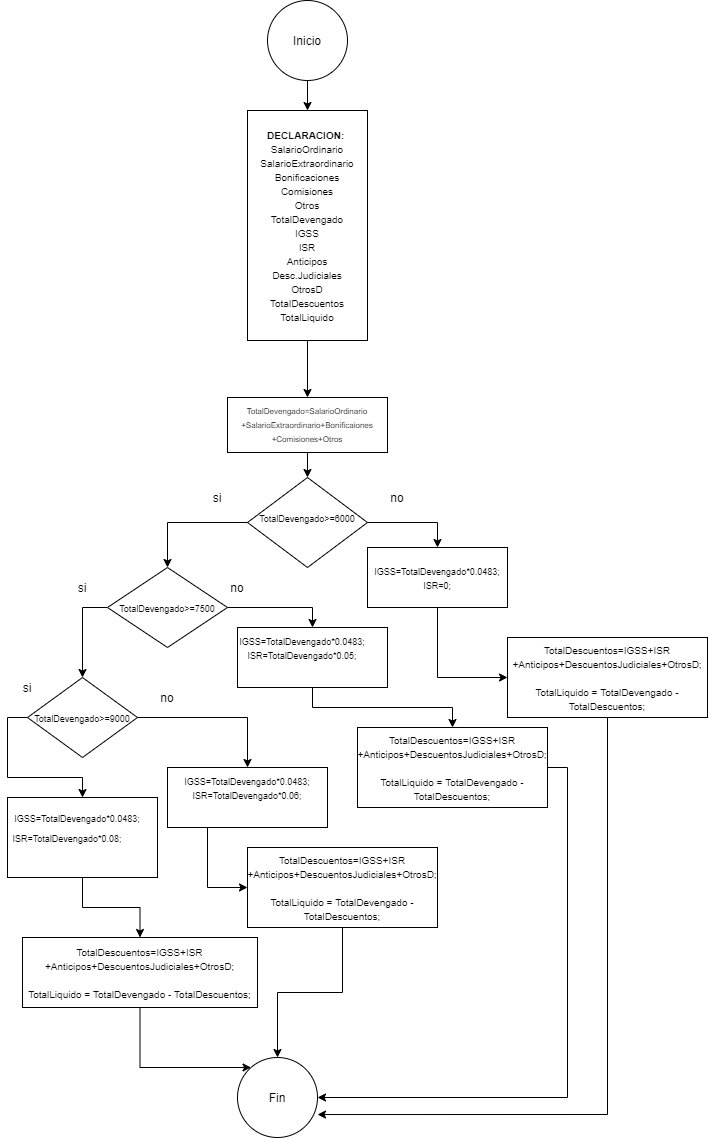

The diagram above was exported from draw.io. Its source (the exported page's mxGraphModel, read from the mxfile embedded in the PNG):
<mxGraphModel dx="868" dy="1228" grid="1" gridSize="10" guides="1" tooltips="1" connect="1" arrows="1" fold="1" page="1" pageScale="1" pageWidth="1169" pageHeight="827" math="0" shadow="0">
  <root>
    <mxCell id="0" />
    <mxCell id="1" parent="0" />
    <mxCell id="aIcrnh8ZrJfRtyvrqteX-2" style="edgeStyle=orthogonalEdgeStyle;rounded=0;orthogonalLoop=1;jettySize=auto;html=1;entryX=0.5;entryY=0;entryDx=0;entryDy=0;" edge="1" parent="1" source="aIcrnh8ZrJfRtyvrqteX-3" target="aIcrnh8ZrJfRtyvrqteX-8">
      <mxGeometry relative="1" as="geometry" />
    </mxCell>
    <mxCell id="aIcrnh8ZrJfRtyvrqteX-3" value="" style="rounded=0;whiteSpace=wrap;html=1;" vertex="1" parent="1">
      <mxGeometry x="320" y="87" width="160" height="55" as="geometry" />
    </mxCell>
    <mxCell id="aIcrnh8ZrJfRtyvrqteX-4" value="&lt;font style=&quot;font-size: 8px&quot;&gt;TotalDevengado=SalarioOrdinario&lt;br&gt;+SalarioExtraordinario+Bonificaiones&lt;br&gt;+Comisiones+Otros&lt;br&gt;&lt;br&gt;&lt;br&gt;&lt;/font&gt;" style="text;html=1;strokeColor=none;fillColor=none;align=center;verticalAlign=middle;whiteSpace=wrap;rounded=0;" vertex="1" parent="1">
      <mxGeometry x="380" y="117" width="40" height="20" as="geometry" />
    </mxCell>
    <mxCell id="aIcrnh8ZrJfRtyvrqteX-5" value="si" style="text;html=1;strokeColor=none;fillColor=none;align=center;verticalAlign=middle;whiteSpace=wrap;rounded=0;" vertex="1" parent="1">
      <mxGeometry x="290" y="177" width="40" height="20" as="geometry" />
    </mxCell>
    <mxCell id="aIcrnh8ZrJfRtyvrqteX-6" style="edgeStyle=orthogonalEdgeStyle;rounded=0;orthogonalLoop=1;jettySize=auto;html=1;exitX=0;exitY=0.5;exitDx=0;exitDy=0;entryX=0.5;entryY=0;entryDx=0;entryDy=0;" edge="1" parent="1" source="aIcrnh8ZrJfRtyvrqteX-8" target="aIcrnh8ZrJfRtyvrqteX-12">
      <mxGeometry relative="1" as="geometry" />
    </mxCell>
    <mxCell id="aIcrnh8ZrJfRtyvrqteX-7" style="edgeStyle=orthogonalEdgeStyle;rounded=0;orthogonalLoop=1;jettySize=auto;html=1;exitX=1;exitY=0.5;exitDx=0;exitDy=0;entryX=0.5;entryY=0;entryDx=0;entryDy=0;" edge="1" parent="1" source="aIcrnh8ZrJfRtyvrqteX-8" target="aIcrnh8ZrJfRtyvrqteX-34">
      <mxGeometry relative="1" as="geometry" />
    </mxCell>
    <mxCell id="aIcrnh8ZrJfRtyvrqteX-8" value="" style="rhombus;whiteSpace=wrap;html=1;" vertex="1" parent="1">
      <mxGeometry x="340" y="167" width="120" height="90" as="geometry" />
    </mxCell>
    <mxCell id="aIcrnh8ZrJfRtyvrqteX-9" value="&lt;font style=&quot;font-size: 9px&quot;&gt;TotalDevengado&amp;gt;=6000&lt;/font&gt;" style="text;html=1;strokeColor=none;fillColor=none;align=center;verticalAlign=middle;whiteSpace=wrap;rounded=0;" vertex="1" parent="1">
      <mxGeometry x="380" y="197" width="40" height="20" as="geometry" />
    </mxCell>
    <mxCell id="aIcrnh8ZrJfRtyvrqteX-10" style="edgeStyle=orthogonalEdgeStyle;rounded=0;orthogonalLoop=1;jettySize=auto;html=1;exitX=0;exitY=0.5;exitDx=0;exitDy=0;" edge="1" parent="1" source="aIcrnh8ZrJfRtyvrqteX-12" target="aIcrnh8ZrJfRtyvrqteX-16">
      <mxGeometry relative="1" as="geometry" />
    </mxCell>
    <mxCell id="aIcrnh8ZrJfRtyvrqteX-11" style="edgeStyle=orthogonalEdgeStyle;rounded=0;orthogonalLoop=1;jettySize=auto;html=1;exitX=1;exitY=0.5;exitDx=0;exitDy=0;entryX=0.5;entryY=0;entryDx=0;entryDy=0;" edge="1" parent="1" source="aIcrnh8ZrJfRtyvrqteX-12" target="aIcrnh8ZrJfRtyvrqteX-31">
      <mxGeometry relative="1" as="geometry" />
    </mxCell>
    <mxCell id="aIcrnh8ZrJfRtyvrqteX-12" value="" style="rhombus;whiteSpace=wrap;html=1;" vertex="1" parent="1">
      <mxGeometry x="200" y="257" width="120" height="80" as="geometry" />
    </mxCell>
    <mxCell id="aIcrnh8ZrJfRtyvrqteX-13" value="&lt;span style=&quot;font-size: 9px&quot;&gt;TotalDevengado&amp;gt;=7500&lt;br&gt;&lt;/span&gt;" style="text;html=1;strokeColor=none;fillColor=none;align=center;verticalAlign=middle;whiteSpace=wrap;rounded=0;" vertex="1" parent="1">
      <mxGeometry x="240" y="287" width="40" height="20" as="geometry" />
    </mxCell>
    <mxCell id="aIcrnh8ZrJfRtyvrqteX-14" style="edgeStyle=orthogonalEdgeStyle;rounded=0;orthogonalLoop=1;jettySize=auto;html=1;exitX=0;exitY=0.5;exitDx=0;exitDy=0;entryX=0.5;entryY=0;entryDx=0;entryDy=0;" edge="1" parent="1" source="aIcrnh8ZrJfRtyvrqteX-16" target="aIcrnh8ZrJfRtyvrqteX-24">
      <mxGeometry relative="1" as="geometry" />
    </mxCell>
    <mxCell id="aIcrnh8ZrJfRtyvrqteX-15" style="edgeStyle=orthogonalEdgeStyle;rounded=0;orthogonalLoop=1;jettySize=auto;html=1;exitX=1;exitY=0.5;exitDx=0;exitDy=0;entryX=0.5;entryY=0;entryDx=0;entryDy=0;" edge="1" parent="1" source="aIcrnh8ZrJfRtyvrqteX-16" target="aIcrnh8ZrJfRtyvrqteX-28">
      <mxGeometry relative="1" as="geometry" />
    </mxCell>
    <mxCell id="aIcrnh8ZrJfRtyvrqteX-16" value="" style="rhombus;whiteSpace=wrap;html=1;" vertex="1" parent="1">
      <mxGeometry x="120" y="367" width="110" height="80" as="geometry" />
    </mxCell>
    <mxCell id="aIcrnh8ZrJfRtyvrqteX-17" value="si" style="text;html=1;strokeColor=none;fillColor=none;align=center;verticalAlign=middle;whiteSpace=wrap;rounded=0;" vertex="1" parent="1">
      <mxGeometry x="155" y="267" width="40" height="20" as="geometry" />
    </mxCell>
    <mxCell id="aIcrnh8ZrJfRtyvrqteX-18" value="&lt;span style=&quot;font-size: 9px&quot;&gt;TotalDevengado&amp;gt;=9000&lt;/span&gt;" style="text;html=1;strokeColor=none;fillColor=none;align=center;verticalAlign=middle;whiteSpace=wrap;rounded=0;" vertex="1" parent="1">
      <mxGeometry x="155" y="397" width="40" height="20" as="geometry" />
    </mxCell>
    <mxCell id="aIcrnh8ZrJfRtyvrqteX-19" value="no" style="text;html=1;strokeColor=none;fillColor=none;align=center;verticalAlign=middle;whiteSpace=wrap;rounded=0;" vertex="1" parent="1">
      <mxGeometry x="470" y="177" width="40" height="20" as="geometry" />
    </mxCell>
    <mxCell id="aIcrnh8ZrJfRtyvrqteX-20" value="no" style="text;html=1;strokeColor=none;fillColor=none;align=center;verticalAlign=middle;whiteSpace=wrap;rounded=0;" vertex="1" parent="1">
      <mxGeometry x="310" y="267" width="40" height="20" as="geometry" />
    </mxCell>
    <mxCell id="aIcrnh8ZrJfRtyvrqteX-21" value="no" style="text;html=1;strokeColor=none;fillColor=none;align=center;verticalAlign=middle;whiteSpace=wrap;rounded=0;" vertex="1" parent="1">
      <mxGeometry x="240" y="377" width="40" height="20" as="geometry" />
    </mxCell>
    <mxCell id="aIcrnh8ZrJfRtyvrqteX-22" value="si" style="text;html=1;strokeColor=none;fillColor=none;align=center;verticalAlign=middle;whiteSpace=wrap;rounded=0;" vertex="1" parent="1">
      <mxGeometry x="100" y="367" width="40" height="20" as="geometry" />
    </mxCell>
    <mxCell id="aIcrnh8ZrJfRtyvrqteX-23" style="edgeStyle=orthogonalEdgeStyle;rounded=0;orthogonalLoop=1;jettySize=auto;html=1;exitX=0.5;exitY=1;exitDx=0;exitDy=0;" edge="1" parent="1" source="aIcrnh8ZrJfRtyvrqteX-24" target="aIcrnh8ZrJfRtyvrqteX-36">
      <mxGeometry relative="1" as="geometry" />
    </mxCell>
    <mxCell id="aIcrnh8ZrJfRtyvrqteX-24" value="" style="rounded=0;whiteSpace=wrap;html=1;" vertex="1" parent="1">
      <mxGeometry x="100" y="487" width="150" height="80" as="geometry" />
    </mxCell>
    <mxCell id="aIcrnh8ZrJfRtyvrqteX-25" value="&lt;font style=&quot;font-size: 9px&quot;&gt;IGSS=TotalDevengado*0.0483;&lt;/font&gt;" style="text;html=1;strokeColor=none;fillColor=none;align=center;verticalAlign=middle;whiteSpace=wrap;rounded=0;" vertex="1" parent="1">
      <mxGeometry x="150" y="497" width="40" height="20" as="geometry" />
    </mxCell>
    <mxCell id="aIcrnh8ZrJfRtyvrqteX-26" value="&lt;font style=&quot;font-size: 9px&quot;&gt;ISR=TotalDevengado*0.08;&lt;/font&gt;" style="text;html=1;strokeColor=none;fillColor=none;align=center;verticalAlign=middle;whiteSpace=wrap;rounded=0;" vertex="1" parent="1">
      <mxGeometry x="140" y="517" width="40" height="20" as="geometry" />
    </mxCell>
    <mxCell id="aIcrnh8ZrJfRtyvrqteX-27" style="edgeStyle=orthogonalEdgeStyle;rounded=0;orthogonalLoop=1;jettySize=auto;html=1;exitX=0.25;exitY=1;exitDx=0;exitDy=0;entryX=0;entryY=0.5;entryDx=0;entryDy=0;" edge="1" parent="1" source="aIcrnh8ZrJfRtyvrqteX-28" target="aIcrnh8ZrJfRtyvrqteX-38">
      <mxGeometry relative="1" as="geometry" />
    </mxCell>
    <mxCell id="aIcrnh8ZrJfRtyvrqteX-28" value="" style="rounded=0;whiteSpace=wrap;html=1;" vertex="1" parent="1">
      <mxGeometry x="260" y="457" width="160" height="60" as="geometry" />
    </mxCell>
    <mxCell id="aIcrnh8ZrJfRtyvrqteX-29" value="&lt;span style=&quot;font-size: 9px&quot;&gt;IGSS=TotalDevengado*0.0483;&lt;br&gt;&lt;/span&gt;&lt;span style=&quot;font-size: 9px&quot;&gt;ISR=TotalDevengado*0.06;&lt;/span&gt;&lt;span style=&quot;font-size: 9px&quot;&gt;&lt;br&gt;&lt;/span&gt;" style="text;html=1;strokeColor=none;fillColor=none;align=center;verticalAlign=middle;whiteSpace=wrap;rounded=0;" vertex="1" parent="1">
      <mxGeometry x="300" y="467" width="80" height="20" as="geometry" />
    </mxCell>
    <mxCell id="aIcrnh8ZrJfRtyvrqteX-30" style="edgeStyle=orthogonalEdgeStyle;rounded=0;orthogonalLoop=1;jettySize=auto;html=1;exitX=0.5;exitY=1;exitDx=0;exitDy=0;" edge="1" parent="1" source="aIcrnh8ZrJfRtyvrqteX-31" target="aIcrnh8ZrJfRtyvrqteX-40">
      <mxGeometry relative="1" as="geometry" />
    </mxCell>
    <mxCell id="aIcrnh8ZrJfRtyvrqteX-31" value="" style="rounded=0;whiteSpace=wrap;html=1;" vertex="1" parent="1">
      <mxGeometry x="330" y="317" width="150" height="60" as="geometry" />
    </mxCell>
    <mxCell id="aIcrnh8ZrJfRtyvrqteX-32" value="&lt;span style=&quot;font-size: 9px&quot;&gt;IGSS=TotalDevengado*0.0483;&lt;br&gt;&lt;/span&gt;&lt;span style=&quot;font-size: 9px&quot;&gt;ISR=TotalDevengado*0.05;&lt;/span&gt;" style="text;html=1;strokeColor=none;fillColor=none;align=center;verticalAlign=middle;whiteSpace=wrap;rounded=0;" vertex="1" parent="1">
      <mxGeometry x="340" y="327" width="110" height="20" as="geometry" />
    </mxCell>
    <mxCell id="aIcrnh8ZrJfRtyvrqteX-33" style="edgeStyle=orthogonalEdgeStyle;rounded=0;orthogonalLoop=1;jettySize=auto;html=1;exitX=0.5;exitY=1;exitDx=0;exitDy=0;entryX=0;entryY=0.5;entryDx=0;entryDy=0;" edge="1" parent="1" source="aIcrnh8ZrJfRtyvrqteX-34" target="aIcrnh8ZrJfRtyvrqteX-42">
      <mxGeometry relative="1" as="geometry" />
    </mxCell>
    <mxCell id="aIcrnh8ZrJfRtyvrqteX-34" value="&lt;span style=&quot;white-space: normal ; font-size: 9px&quot;&gt;IGSS=TotalDevengado*0.0483;&lt;br&gt;&lt;/span&gt;&lt;span style=&quot;white-space: normal ; font-size: 9px&quot;&gt;ISR=0;&lt;/span&gt;" style="rounded=0;whiteSpace=wrap;html=1;" vertex="1" parent="1">
      <mxGeometry x="460" y="237" width="140" height="60" as="geometry" />
    </mxCell>
    <mxCell id="aIcrnh8ZrJfRtyvrqteX-35" style="edgeStyle=orthogonalEdgeStyle;rounded=0;orthogonalLoop=1;jettySize=auto;html=1;exitX=0.5;exitY=1;exitDx=0;exitDy=0;" edge="1" parent="1" source="aIcrnh8ZrJfRtyvrqteX-36" target="aIcrnh8ZrJfRtyvrqteX-43">
      <mxGeometry relative="1" as="geometry">
        <Array as="points">
          <mxPoint x="233" y="757" />
        </Array>
      </mxGeometry>
    </mxCell>
    <mxCell id="aIcrnh8ZrJfRtyvrqteX-36" value="&lt;font style=&quot;font-size: 10px&quot;&gt;TotalDescuentos=IGSS+ISR&lt;br&gt;+Anticipos+DescuentosJudiciales+OtrosD;&lt;br&gt;&lt;br&gt;TotalLiquido = TotalDevengado - TotalDescuentos;&lt;/font&gt;" style="rounded=0;whiteSpace=wrap;html=1;" vertex="1" parent="1">
      <mxGeometry x="115" y="627" width="235" height="70" as="geometry" />
    </mxCell>
    <mxCell id="aIcrnh8ZrJfRtyvrqteX-37" style="edgeStyle=orthogonalEdgeStyle;rounded=0;orthogonalLoop=1;jettySize=auto;html=1;exitX=0.5;exitY=1;exitDx=0;exitDy=0;" edge="1" parent="1" source="aIcrnh8ZrJfRtyvrqteX-38">
      <mxGeometry relative="1" as="geometry">
        <mxPoint x="370" y="747" as="targetPoint" />
      </mxGeometry>
    </mxCell>
    <mxCell id="aIcrnh8ZrJfRtyvrqteX-38" value="&lt;span style=&quot;font-size: 10px ; white-space: normal&quot;&gt;TotalDescuentos=IGSS+ISR&lt;/span&gt;&lt;br style=&quot;font-size: 10px ; white-space: normal&quot;&gt;&lt;span style=&quot;font-size: 10px ; white-space: normal&quot;&gt;+Anticipos+DescuentosJudiciales+OtrosD;&lt;/span&gt;&lt;br style=&quot;font-size: 10px ; white-space: normal&quot;&gt;&lt;br style=&quot;font-size: 10px ; white-space: normal&quot;&gt;&lt;span style=&quot;font-size: 10px ; white-space: normal&quot;&gt;TotalLiquido = TotalDevengado - TotalDescuentos;&lt;/span&gt;" style="rounded=0;whiteSpace=wrap;html=1;" vertex="1" parent="1">
      <mxGeometry x="340" y="537" width="190" height="80" as="geometry" />
    </mxCell>
    <mxCell id="aIcrnh8ZrJfRtyvrqteX-39" style="edgeStyle=orthogonalEdgeStyle;rounded=0;orthogonalLoop=1;jettySize=auto;html=1;exitX=1;exitY=0.5;exitDx=0;exitDy=0;entryX=1;entryY=0.5;entryDx=0;entryDy=0;" edge="1" parent="1" source="aIcrnh8ZrJfRtyvrqteX-40" target="aIcrnh8ZrJfRtyvrqteX-43">
      <mxGeometry relative="1" as="geometry" />
    </mxCell>
    <mxCell id="aIcrnh8ZrJfRtyvrqteX-40" value="&lt;span style=&quot;font-size: 10px ; white-space: normal&quot;&gt;TotalDescuentos=IGSS+ISR&lt;/span&gt;&lt;br style=&quot;font-size: 10px ; white-space: normal&quot;&gt;&lt;span style=&quot;font-size: 10px ; white-space: normal&quot;&gt;+Anticipos+DescuentosJudiciales+OtrosD;&lt;/span&gt;&lt;br style=&quot;font-size: 10px ; white-space: normal&quot;&gt;&lt;br style=&quot;font-size: 10px ; white-space: normal&quot;&gt;&lt;span style=&quot;font-size: 10px ; white-space: normal&quot;&gt;TotalLiquido = TotalDevengado - TotalDescuentos;&lt;/span&gt;" style="rounded=0;whiteSpace=wrap;html=1;" vertex="1" parent="1">
      <mxGeometry x="450" y="417" width="190" height="80" as="geometry" />
    </mxCell>
    <mxCell id="aIcrnh8ZrJfRtyvrqteX-41" style="edgeStyle=orthogonalEdgeStyle;rounded=0;orthogonalLoop=1;jettySize=auto;html=1;exitX=0.5;exitY=1;exitDx=0;exitDy=0;entryX=1;entryY=0.713;entryDx=0;entryDy=0;entryPerimeter=0;" edge="1" parent="1" source="aIcrnh8ZrJfRtyvrqteX-42" target="aIcrnh8ZrJfRtyvrqteX-43">
      <mxGeometry relative="1" as="geometry" />
    </mxCell>
    <mxCell id="aIcrnh8ZrJfRtyvrqteX-42" value="&lt;span style=&quot;font-size: 10px ; white-space: normal&quot;&gt;TotalDescuentos=IGSS+ISR&lt;/span&gt;&lt;br style=&quot;font-size: 10px ; white-space: normal&quot;&gt;&lt;span style=&quot;font-size: 10px ; white-space: normal&quot;&gt;+Anticipos+DescuentosJudiciales+OtrosD;&lt;/span&gt;&lt;br style=&quot;font-size: 10px ; white-space: normal&quot;&gt;&lt;br style=&quot;font-size: 10px ; white-space: normal&quot;&gt;&lt;span style=&quot;font-size: 10px ; white-space: normal&quot;&gt;TotalLiquido = TotalDevengado - TotalDescuentos;&lt;/span&gt;" style="rounded=0;whiteSpace=wrap;html=1;" vertex="1" parent="1">
      <mxGeometry x="600" y="327" width="200" height="80" as="geometry" />
    </mxCell>
    <mxCell id="aIcrnh8ZrJfRtyvrqteX-43" value="Fin" style="ellipse;whiteSpace=wrap;html=1;aspect=fixed;" vertex="1" parent="1">
      <mxGeometry x="330" y="747" width="80" height="80" as="geometry" />
    </mxCell>
    <mxCell id="aIcrnh8ZrJfRtyvrqteX-45" style="edgeStyle=orthogonalEdgeStyle;rounded=0;orthogonalLoop=1;jettySize=auto;html=1;entryX=0.5;entryY=0;entryDx=0;entryDy=0;" edge="1" parent="1" source="aIcrnh8ZrJfRtyvrqteX-44" target="aIcrnh8ZrJfRtyvrqteX-3">
      <mxGeometry relative="1" as="geometry" />
    </mxCell>
    <mxCell id="aIcrnh8ZrJfRtyvrqteX-44" value="&lt;b style=&quot;font-size: x-small ; white-space: normal&quot;&gt;DECLARACION:&amp;nbsp;&lt;br&gt;&lt;/b&gt;&lt;span style=&quot;font-size: x-small ; white-space: normal&quot;&gt;SalarioOrdinario&lt;/span&gt;&lt;br style=&quot;font-size: x-small ; white-space: normal&quot;&gt;&lt;span style=&quot;font-size: x-small ; white-space: normal&quot;&gt;SalarioExtraordinario&lt;/span&gt;&lt;br style=&quot;font-size: x-small ; white-space: normal&quot;&gt;&lt;span style=&quot;font-size: x-small ; white-space: normal&quot;&gt;Bonificaciones&lt;/span&gt;&lt;br style=&quot;font-size: x-small ; white-space: normal&quot;&gt;&lt;span style=&quot;font-size: x-small ; white-space: normal&quot;&gt;Comisiones&lt;/span&gt;&lt;br style=&quot;font-size: x-small ; white-space: normal&quot;&gt;&lt;span style=&quot;font-size: x-small ; white-space: normal&quot;&gt;Otros&lt;/span&gt;&lt;br style=&quot;font-size: x-small ; white-space: normal&quot;&gt;&lt;span style=&quot;font-size: x-small ; white-space: normal&quot;&gt;TotalDevengado&lt;/span&gt;&lt;br style=&quot;font-size: x-small ; white-space: normal&quot;&gt;&lt;span style=&quot;font-size: x-small ; white-space: normal&quot;&gt;IGSS&lt;/span&gt;&lt;br style=&quot;font-size: x-small ; white-space: normal&quot;&gt;&lt;span style=&quot;font-size: x-small ; white-space: normal&quot;&gt;ISR&lt;/span&gt;&lt;br style=&quot;font-size: x-small ; white-space: normal&quot;&gt;&lt;span style=&quot;font-size: x-small ; white-space: normal&quot;&gt;Anticipos&lt;/span&gt;&lt;br style=&quot;font-size: x-small ; white-space: normal&quot;&gt;&lt;span style=&quot;font-size: x-small ; white-space: normal&quot;&gt;Desc.Judiciales&lt;/span&gt;&lt;br style=&quot;font-size: x-small ; white-space: normal&quot;&gt;&lt;span style=&quot;font-size: x-small ; white-space: normal&quot;&gt;OtrosD&lt;/span&gt;&lt;br style=&quot;font-size: x-small ; white-space: normal&quot;&gt;&lt;span style=&quot;font-size: x-small ; white-space: normal&quot;&gt;TotalDescuentos&lt;/span&gt;&lt;br style=&quot;font-size: x-small ; white-space: normal&quot;&gt;&lt;span style=&quot;font-size: x-small ; white-space: normal&quot;&gt;TotalLiquido&lt;/span&gt;" style="rounded=0;whiteSpace=wrap;html=1;" vertex="1" parent="1">
      <mxGeometry x="340" y="-200" width="120" height="230" as="geometry" />
    </mxCell>
    <mxCell id="aIcrnh8ZrJfRtyvrqteX-47" style="edgeStyle=orthogonalEdgeStyle;rounded=0;orthogonalLoop=1;jettySize=auto;html=1;entryX=0.5;entryY=0;entryDx=0;entryDy=0;" edge="1" parent="1" source="aIcrnh8ZrJfRtyvrqteX-46" target="aIcrnh8ZrJfRtyvrqteX-44">
      <mxGeometry relative="1" as="geometry" />
    </mxCell>
    <mxCell id="aIcrnh8ZrJfRtyvrqteX-46" value="Inicio" style="ellipse;whiteSpace=wrap;html=1;aspect=fixed;" vertex="1" parent="1">
      <mxGeometry x="360" y="-310" width="80" height="80" as="geometry" />
    </mxCell>
  </root>
</mxGraphModel>